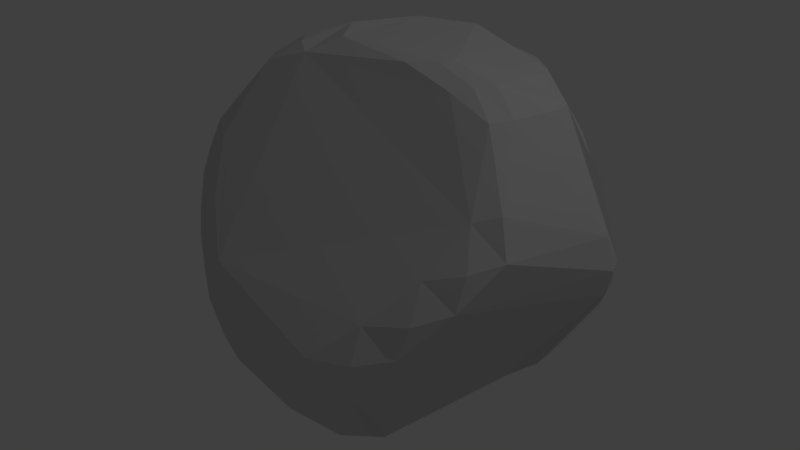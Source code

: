 # Source: rock.blend  (saved by Blender 2.79.0; exported with 4.5.12 LTS)
import bpy
from mathutils import Matrix  # noqa: F401  (used for matrix-valued properties, if any)

bpy.ops.wm.read_factory_settings(use_empty=True)
scene = bpy.context.scene
scene.name = 'Scene'

# ---- collections
col_collection_1 = bpy.data.collections.new('Collection 1'); scene.collection.children.link(col_collection_1)

# ---- materials (node trees are filled in below, after node groups)
mat_material = bpy.data.materials.new('Material')
mat_material.alpha_threshold = 0.0
mat_material.use_transparent_shadow = False
mat_material.diffuse_color = (0.6738, 0.6738, 0.6738, 1.0)
mat_material.roughness = 0.5
mat_material.line_color = (0.0, 0.0, 0.0, 1.0)

# ---- material node trees

# ---- world
world_world = bpy.data.worlds.new('World'); scene.world = world_world
world_world.color = (0.05088, 0.05088, 0.05088)
world_world.use_sun_shadow = False
world_world.sun_shadow_jitter_overblur = 0.0
world_world.cycles.sampling_method = 'MANUAL'

# ---- lights
light_lamp = bpy.data.lights.new('Lamp', 'POINT')
light_lamp.transmission_factor = 0.0
light_lamp.cutoff_distance = 30.0
light_lamp.energy = 100.0
light_lamp.shadow_buffer_clip_start = 1.001
light_lamp.shadow_soft_size = 0.1
light_lamp.shadow_maximum_resolution = 0.006
light_lamp.use_absolute_resolution = True

# ---- meshes
me_sphere = bpy.data.meshes.new('Sphere')
me_sphere.from_pydata([(4.856e-05, 0.3001, 0.6554), (0.0001328, 0.3907, 0.5768), (0.0001458, 0.565, -0.03162), (0.07789, 0.3794, 0.5782), (0.05114, 0.5546, -0.03107), (0.066, 0.5016, -0.4538), (0.06903, 0.4316, -0.5472), (0.3102, 0.2671, 0.5913), (0.3595, 0.2905, 0.4852), (0.4438, 0.2357, 0.4907), (0.495, 0.2531, 0.3704), (0.429, 0.1512, 0.6054), (0.5777, 0.1891, 0.3821), (0.6421, 0.191, 0.2389), (0.5085, 0.2078, -0.5703), (0.4617, 0.07264, 0.6129), (0.5632, 0.0899, 0.5149), (0.7169, 0.1088, 0.2482), (0.8191, 0.09726, -0.03826), (0.7955, 0.1166, -0.1517), (0.7401, 0.1383, -0.2718), (0.5466, 0.1308, -0.5717), (0.5897, -0.01632, 0.5304), (0.8272, -0.009296, 0.1084), (0.8548, 0.004242, -0.0285), (0.8221, 0.02256, -0.1465), (0.5511, 0.02615, -0.5707), (0.4356, -0.003163, -0.6606), (0.4525, -0.1953, 0.6418), (0.5675, -0.2525, 0.5585), (0.2678, -0.1915, 0.6887), (0.4084, -0.2687, 0.6397), (0.5234, -0.3365, 0.5598), (0.6807, -0.4645, 0.315), (0.7286, -0.4992, 0.1684), (0.2247, -0.2351, 0.6864), (0.3432, -0.3188, 0.6237), (0.597, -0.5248, 0.2861), (0.6431, -0.6024, 0.1381), (0.6321, -0.6444, 0.001518), (0.508, -0.6695, 0.09992), (0.5196, -0.7442, -0.04403), (0.4847, -0.7704, -0.1766), (0.1175, -0.2888, 0.6769), (0.3577, -0.8063, -0.07002), (0.3565, -0.8633, -0.2073), (0.3239, -0.8352, -0.3691), (0.2431, -0.6381, -0.6915), (0.2035, -0.5145, -0.7892), (0.1859, -0.9074, -0.2222), (0.1771, -0.9005, -0.3829), (0.1363, -0.6923, -0.7064), (-0.1771, -0.9005, -0.3829), (-0.1363, -0.6923, -0.7064), (-0.1084, -0.5501, -0.7954), (-0.3578, -0.8064, -0.07004), (-0.3573, -0.8638, -0.2077), (-0.3239, -0.8352, -0.3691), (-0.2431, -0.6381, -0.6915), (-0.2035, -0.5144, -0.7894), (-0.5081, -0.6696, 0.09994), (-0.5211, -0.7451, -0.04468), (-0.4837, -0.7698, -0.1761), (-0.2246, -0.2345, 0.6859), (-0.3431, -0.3175, 0.6227), (-0.5971, -0.525, 0.2862), (-0.6439, -0.6031, 0.1379), (-0.631, -0.6441, 0.002162), (-0.4082, -0.2676, 0.6387), (-0.5233, -0.335, 0.5588), (-0.681, -0.4648, 0.3154), (-0.7282, -0.4992, 0.1689), (-0.4525, -0.1952, 0.6418), (-0.5675, -0.2524, 0.5585), (-0.3964, -0.1926, -0.7059), (-0.3208, -0.07453, 0.6866), (-0.4757, -0.1067, 0.6348), (-0.5897, -0.01631, 0.5305), (-0.8274, -0.009161, 0.1086), (-0.855, 0.004239, -0.02838), (-0.822, 0.02237, -0.1465), (-0.4619, 0.07277, 0.6131), (-0.5634, 0.09011, 0.5152), (-0.7172, 0.1092, 0.2483), (-0.8202, 0.09878, -0.03822), (-0.7954, 0.1164, -0.1514), (-0.7391, 0.1368, -0.2712), (-0.546, 0.1301, -0.5715), (-0.4315, 0.08128, -0.6395), (-0.578, 0.1897, 0.3827), (-0.6422, 0.1913, 0.2391), (-0.4438, 0.2361, 0.4912), (-0.4952, 0.2533, 0.3708), (-0.224, 0.2094, 0.6646), (-0.3104, 0.2679, 0.5921), (-0.3596, 0.2904, 0.4856), (-0.07762, 0.3797, 0.5786), (-0.05112, 0.5545, -0.03107), (-0.0661, 0.5017, -0.4538), (-0.06937, 0.4316, -0.5469), (-0.0001281, 0.5168, -0.451)], [], [(94, 96, 97, 2, 100, 98, 86, 85, 84, 83, 90, 89, 92, 91, 95), (27, 48, 54, 59, 74, 88, 87, 99, 6, 14), (81, 94, 95, 91, 92, 89, 90, 83, 82), (78, 77, 82, 83, 84, 79), (19, 18, 24, 25), (3, 7, 8, 9, 10, 12, 13, 17, 18, 19, 20, 5, 100, 2, 4), (50, 52, 53, 51), (93, 0, 1, 96, 94), (21, 26, 27, 14), (53, 52, 57, 58), (29, 28, 31, 32), (71, 78, 79, 67, 66), (31, 30, 35, 36), (29, 32, 33, 34, 23, 22), (34, 33, 37, 38), (87, 86, 98, 99), (39, 38, 40, 41), (39, 41, 42), (99, 98, 100, 5, 6), (42, 45, 46), (62, 67, 79, 80, 74, 59, 58, 57), (42, 41, 44, 45), (46, 45, 49, 50), (74, 80, 85, 86, 87, 88), (49, 56, 57, 52, 50), (47, 46, 50, 51), (54, 53, 58, 59), (51, 53, 54, 48, 47), (56, 55, 61, 62), (57, 56, 62), (61, 60, 66, 67), (62, 61, 67), (75, 63, 43, 35, 30, 31, 28, 15, 11, 0, 93), (66, 65, 70, 71), (63, 75, 76, 72, 73, 69, 68, 64), (15, 28, 29, 22, 16), (23, 34, 38, 39, 24), (80, 79, 84, 85), (1, 3, 4, 2, 97, 96), (55, 56, 49, 45, 44, 41, 40, 38, 37, 33, 32, 31, 36, 35, 43, 63, 64, 68, 69, 70, 65, 66, 60, 61), (20, 21, 14, 6, 5), (17, 16, 22, 23, 24, 18), (21, 20, 19, 25, 26), (75, 93, 94, 81, 82, 77, 73, 72, 76), (70, 69, 73, 77, 78, 71), (0, 11, 7, 3, 1), (7, 11, 15, 16, 17, 13, 12, 10, 9, 8), (26, 25, 24, 39, 42, 46, 47, 48, 27)])
me_sphere.materials.append(mat_material)
me_sphere.use_remesh_preserve_volume = False
me_sphere.use_remesh_preserve_attributes = False
me_sphere.use_mirror_vertex_groups = False
me_sphere.update()

# ---- objects
ob_sphere = bpy.data.objects.new('Sphere', me_sphere)
ob_lamp = bpy.data.objects.new('Lamp', light_lamp)

# ---- transforms, parenting, visibility, modifiers, constraints
ob_sphere.location = (0.0, 0.0, 0.0)
ob_sphere.scale = (1.491, 1.491, 1.491)
ob_sphere.lineart.crease_threshold = 0.0
ob_lamp.location = (4.076, 1.005, 5.904)
ob_lamp.rotation_euler = (0.6503, 0.05522, 1.866)
ob_lamp.lock_rotations_4d = False
ob_lamp.empty_display_type = 'ARROWS'
ob_lamp.color = (0.0, 0.0, 0.0, 0.0)
ob_lamp.lineart.crease_threshold = 0.0

# ---- collection membership
col_collection_1.objects.link(ob_sphere)
col_collection_1.objects.link(ob_lamp)

# ---- scene / render settings (as saved in the file)
scene.frame_start = 1; scene.frame_end = 250; scene.frame_set(1)
scene.render.engine = 'BLENDER_EEVEE_NEXT'
scene.render.resolution_percentage = 50
scene.render.dither_intensity = 0.0
scene.cycles.use_denoising = False
scene.cycles.samples = 128
scene.cycles.sampling_pattern = 'TABULATED_SOBOL'
scene.cycles.use_adaptive_sampling = False
scene.cycles.use_light_tree = False
scene.cycles.blur_glossy = 0.0
scene.cycles.sample_clamp_indirect = 0.0
scene.view_settings.view_transform = 'Standard'
bpy.context.view_layer.update()

# ---- added for rendering (the .blend has no active camera): camera
cam_auto = bpy.data.cameras.new('AutoCamera')
cam_auto.lens = 50.0
cam_auto.sensor_width = 36.0
cam_auto.clip_end = 1000.0
ob_auto_camera = bpy.data.objects.new('AutoCamera', cam_auto)
scene.collection.objects.link(ob_auto_camera)
ob_auto_camera.location = (3.72439, -4.72455, 2.90007)
ob_auto_camera.rotation_euler = (1.09748, -7.21219e-08, 0.694738)
scene.camera = ob_auto_camera
bpy.context.view_layer.update()
